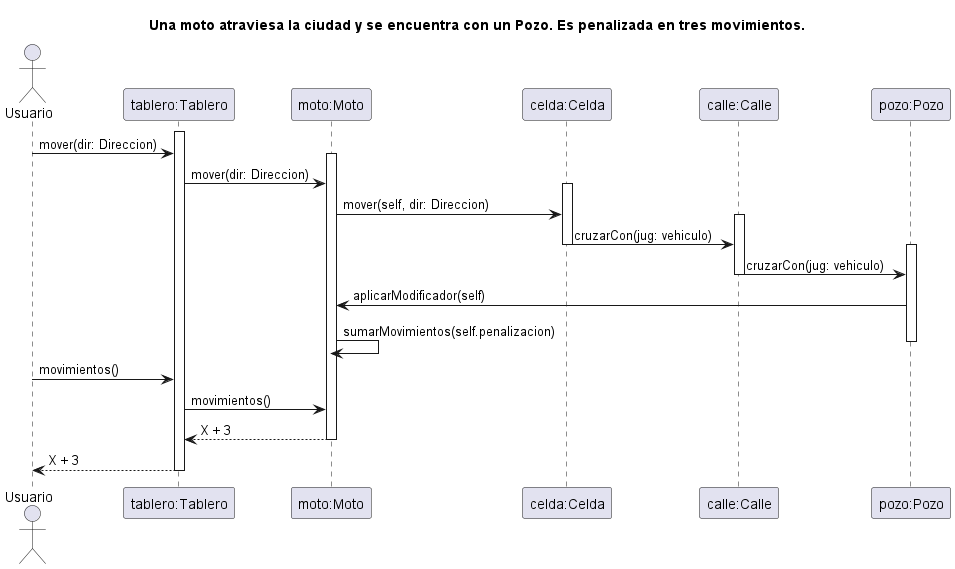

The diagram above was rendered by PlantUML. Its source (embedded in the PNG):
@startuml SecuenciaUnaMotoCruzaUnPozoYEsPenalizado
' Caso de uso 
' Una moto atraviesa la ciudad y se encuentra con un Pozo. Es penalizada en tres movimientos.

title Una moto atraviesa la ciudad y se encuentra con un Pozo. Es penalizada en tres movimientos.

Actor Usuario as user
participant "tablero:Tablero" as tablero
participant "moto:Moto" as vehiculo
participant "celda:Celda" as celda
participant "calle:Calle" as calle
participant "pozo:Pozo" as pozo

' participant "Direccion" as direccion
' participant "Modificador" as modificador

activate tablero


user -> tablero: mover(dir: Direccion)

activate vehiculo

tablero -> vehiculo: mover(dir: Direccion)

activate celda

vehiculo -> celda: mover(self, dir: Direccion)

activate calle

celda -> calle: cruzarCon(jug: vehiculo)

deactivate celda
activate pozo

calle -> pozo: cruzarCon(jug: vehiculo)

deactivate calle

pozo -> vehiculo: aplicarModificador(self)

vehiculo -> vehiculo: sumarMovimientos(self.penalizacion)

deactivate pozo

deactivate calle
deactivate celda

user -> tablero: movimientos()
tablero -> vehiculo: movimientos()
vehiculo --> tablero: X + 3

deactivate vehiculo

tablero --> user: X + 3

deactivate tablero


@enduml